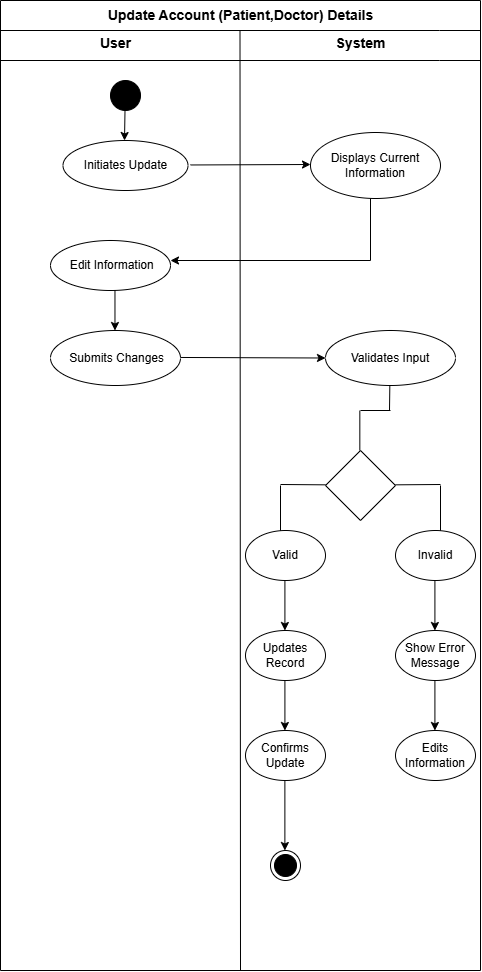

The diagram above was exported from draw.io. Its source (the exported page's mxGraphModel, read from the mxfile embedded in the PNG):
<mxGraphModel dx="1090" dy="668" grid="1" gridSize="10" guides="1" tooltips="1" connect="1" arrows="1" fold="1" page="1" pageScale="1" pageWidth="827" pageHeight="1169" math="0" shadow="0">
  <root>
    <mxCell id="0" />
    <mxCell id="1" parent="0" />
    <mxCell id="ZOwwlby70u47q0kbMS3W-11" value="" style="swimlane;startSize=0;" parent="1" vertex="1">
      <mxGeometry x="200" y="110" width="480" height="970" as="geometry" />
    </mxCell>
    <mxCell id="ZOwwlby70u47q0kbMS3W-15" value="" style="endArrow=none;html=1;rounded=0;exitX=0.5;exitY=1;exitDx=0;exitDy=0;" parent="ZOwwlby70u47q0kbMS3W-11" source="ZOwwlby70u47q0kbMS3W-11" edge="1">
      <mxGeometry width="50" height="50" relative="1" as="geometry">
        <mxPoint x="240" y="680" as="sourcePoint" />
        <mxPoint x="239.5" y="30" as="targetPoint" />
      </mxGeometry>
    </mxCell>
    <mxCell id="ZOwwlby70u47q0kbMS3W-16" value="&lt;font style=&quot;font-size: 14px;&quot;&gt;&lt;b&gt;Update Account (Patient,Doctor) Details&lt;/b&gt;&lt;/font&gt;" style="text;html=1;align=center;verticalAlign=middle;resizable=0;points=[];autosize=1;strokeColor=none;fillColor=none;" parent="ZOwwlby70u47q0kbMS3W-11" vertex="1">
      <mxGeometry x="95" width="290" height="30" as="geometry" />
    </mxCell>
    <mxCell id="ZOwwlby70u47q0kbMS3W-12" value="" style="endArrow=none;html=1;rounded=0;" parent="ZOwwlby70u47q0kbMS3W-11" edge="1">
      <mxGeometry width="50" height="50" relative="1" as="geometry">
        <mxPoint y="30" as="sourcePoint" />
        <mxPoint x="480" y="30" as="targetPoint" />
        <Array as="points">
          <mxPoint x="439" y="30" />
        </Array>
      </mxGeometry>
    </mxCell>
    <mxCell id="ZOwwlby70u47q0kbMS3W-14" value="" style="endArrow=none;html=1;rounded=0;" parent="ZOwwlby70u47q0kbMS3W-11" edge="1">
      <mxGeometry width="50" height="50" relative="1" as="geometry">
        <mxPoint y="60" as="sourcePoint" />
        <mxPoint x="480" y="60" as="targetPoint" />
        <Array as="points">
          <mxPoint x="439" y="60" />
        </Array>
      </mxGeometry>
    </mxCell>
    <mxCell id="ZOwwlby70u47q0kbMS3W-18" value="&lt;font style=&quot;font-size: 14px;&quot;&gt;&lt;b&gt;System&lt;/b&gt;&lt;/font&gt;" style="text;html=1;align=center;verticalAlign=middle;resizable=0;points=[];autosize=1;strokeColor=none;fillColor=none;" parent="ZOwwlby70u47q0kbMS3W-11" vertex="1">
      <mxGeometry x="325" y="28" width="70" height="30" as="geometry" />
    </mxCell>
    <mxCell id="ZOwwlby70u47q0kbMS3W-17" value="&lt;font style=&quot;font-size: 14px;&quot;&gt;&lt;b&gt;User&lt;/b&gt;&lt;/font&gt;" style="text;html=1;align=center;verticalAlign=middle;resizable=0;points=[];autosize=1;strokeColor=none;fillColor=none;" parent="ZOwwlby70u47q0kbMS3W-11" vertex="1">
      <mxGeometry x="90" y="28" width="50" height="30" as="geometry" />
    </mxCell>
    <mxCell id="ZOwwlby70u47q0kbMS3W-19" value="" style="ellipse;fillColor=strokeColor;html=1;" parent="ZOwwlby70u47q0kbMS3W-11" vertex="1">
      <mxGeometry x="110" y="80" width="30" height="30" as="geometry" />
    </mxCell>
    <mxCell id="ZOwwlby70u47q0kbMS3W-20" value="" style="endArrow=classic;html=1;rounded=0;" parent="ZOwwlby70u47q0kbMS3W-11" edge="1">
      <mxGeometry width="50" height="50" relative="1" as="geometry">
        <mxPoint x="124.5" y="110" as="sourcePoint" />
        <mxPoint x="124" y="140" as="targetPoint" />
      </mxGeometry>
    </mxCell>
    <mxCell id="ZOwwlby70u47q0kbMS3W-22" value="Initiates Update" style="ellipse;whiteSpace=wrap;html=1;" parent="ZOwwlby70u47q0kbMS3W-11" vertex="1">
      <mxGeometry x="62.5" y="140" width="125" height="50" as="geometry" />
    </mxCell>
    <mxCell id="ZOwwlby70u47q0kbMS3W-46" value="" style="endArrow=classic;html=1;rounded=0;" parent="ZOwwlby70u47q0kbMS3W-11" edge="1">
      <mxGeometry width="50" height="50" relative="1" as="geometry">
        <mxPoint x="190" y="164.47000000000003" as="sourcePoint" />
        <mxPoint x="310" y="164" as="targetPoint" />
      </mxGeometry>
    </mxCell>
    <mxCell id="ZOwwlby70u47q0kbMS3W-47" value="Displays Current Information" style="ellipse;whiteSpace=wrap;html=1;" parent="ZOwwlby70u47q0kbMS3W-11" vertex="1">
      <mxGeometry x="310" y="132" width="130" height="66" as="geometry" />
    </mxCell>
    <mxCell id="ZOwwlby70u47q0kbMS3W-51" value="" style="endArrow=none;html=1;rounded=0;" parent="ZOwwlby70u47q0kbMS3W-11" edge="1">
      <mxGeometry width="50" height="50" relative="1" as="geometry">
        <mxPoint x="370" y="260" as="sourcePoint" />
        <mxPoint x="370" y="198" as="targetPoint" />
      </mxGeometry>
    </mxCell>
    <mxCell id="ZOwwlby70u47q0kbMS3W-52" value="" style="endArrow=classic;html=1;rounded=0;" parent="ZOwwlby70u47q0kbMS3W-11" edge="1">
      <mxGeometry width="50" height="50" relative="1" as="geometry">
        <mxPoint x="370" y="260" as="sourcePoint" />
        <mxPoint x="170" y="260" as="targetPoint" />
      </mxGeometry>
    </mxCell>
    <mxCell id="ZOwwlby70u47q0kbMS3W-54" value="&amp;nbsp;Edit Information" style="ellipse;whiteSpace=wrap;html=1;" parent="ZOwwlby70u47q0kbMS3W-11" vertex="1">
      <mxGeometry x="50" y="240" width="120" height="50" as="geometry" />
    </mxCell>
    <mxCell id="ZOwwlby70u47q0kbMS3W-55" value="" style="endArrow=classic;html=1;rounded=0;" parent="ZOwwlby70u47q0kbMS3W-11" edge="1">
      <mxGeometry width="50" height="50" relative="1" as="geometry">
        <mxPoint x="114.47000000000003" y="290" as="sourcePoint" />
        <mxPoint x="114.47000000000003" y="330" as="targetPoint" />
      </mxGeometry>
    </mxCell>
    <mxCell id="ZOwwlby70u47q0kbMS3W-56" value="&amp;nbsp;Submits Changes" style="ellipse;whiteSpace=wrap;html=1;" parent="ZOwwlby70u47q0kbMS3W-11" vertex="1">
      <mxGeometry x="50" y="330" width="130" height="55" as="geometry" />
    </mxCell>
    <mxCell id="ZOwwlby70u47q0kbMS3W-57" value="" style="endArrow=classic;html=1;rounded=0;entryX=0;entryY=0.5;entryDx=0;entryDy=0;" parent="ZOwwlby70u47q0kbMS3W-11" target="ZOwwlby70u47q0kbMS3W-58" edge="1">
      <mxGeometry width="50" height="50" relative="1" as="geometry">
        <mxPoint x="180" y="356.97" as="sourcePoint" />
        <mxPoint x="320" y="356.97" as="targetPoint" />
      </mxGeometry>
    </mxCell>
    <mxCell id="ZOwwlby70u47q0kbMS3W-58" value="Validates Input" style="ellipse;whiteSpace=wrap;html=1;" parent="ZOwwlby70u47q0kbMS3W-11" vertex="1">
      <mxGeometry x="325" y="330" width="130" height="55" as="geometry" />
    </mxCell>
    <mxCell id="ZOwwlby70u47q0kbMS3W-59" value="" style="endArrow=none;html=1;rounded=0;" parent="ZOwwlby70u47q0kbMS3W-11" edge="1">
      <mxGeometry width="50" height="50" relative="1" as="geometry">
        <mxPoint x="389" y="410" as="sourcePoint" />
        <mxPoint x="389.3299999999999" y="385" as="targetPoint" />
      </mxGeometry>
    </mxCell>
    <mxCell id="ZOwwlby70u47q0kbMS3W-60" value="" style="rhombus;whiteSpace=wrap;html=1;" parent="ZOwwlby70u47q0kbMS3W-11" vertex="1">
      <mxGeometry x="325" y="450" width="70" height="70" as="geometry" />
    </mxCell>
    <mxCell id="ZOwwlby70u47q0kbMS3W-61" value="" style="endArrow=none;html=1;rounded=0;" parent="ZOwwlby70u47q0kbMS3W-11" edge="1">
      <mxGeometry width="50" height="50" relative="1" as="geometry">
        <mxPoint x="360" y="410" as="sourcePoint" />
        <mxPoint x="390" y="410" as="targetPoint" />
      </mxGeometry>
    </mxCell>
    <mxCell id="ZOwwlby70u47q0kbMS3W-62" value="" style="endArrow=none;html=1;rounded=0;" parent="ZOwwlby70u47q0kbMS3W-11" edge="1">
      <mxGeometry width="50" height="50" relative="1" as="geometry">
        <mxPoint x="359.3299999999999" y="450" as="sourcePoint" />
        <mxPoint x="359.3299999999999" y="410" as="targetPoint" />
      </mxGeometry>
    </mxCell>
    <mxCell id="ZOwwlby70u47q0kbMS3W-63" value="" style="endArrow=none;html=1;rounded=0;" parent="ZOwwlby70u47q0kbMS3W-11" edge="1">
      <mxGeometry width="50" height="50" relative="1" as="geometry">
        <mxPoint x="280" y="484" as="sourcePoint" />
        <mxPoint x="325" y="484.33000000000004" as="targetPoint" />
      </mxGeometry>
    </mxCell>
    <mxCell id="ZOwwlby70u47q0kbMS3W-64" value="" style="endArrow=none;html=1;rounded=0;" parent="ZOwwlby70u47q0kbMS3W-11" edge="1">
      <mxGeometry width="50" height="50" relative="1" as="geometry">
        <mxPoint x="395" y="484.33000000000004" as="sourcePoint" />
        <mxPoint x="440" y="484" as="targetPoint" />
      </mxGeometry>
    </mxCell>
    <mxCell id="ZOwwlby70u47q0kbMS3W-65" value="" style="endArrow=none;html=1;rounded=0;" parent="ZOwwlby70u47q0kbMS3W-11" edge="1">
      <mxGeometry width="50" height="50" relative="1" as="geometry">
        <mxPoint x="280" y="535" as="sourcePoint" />
        <mxPoint x="280" y="485" as="targetPoint" />
      </mxGeometry>
    </mxCell>
    <mxCell id="ZOwwlby70u47q0kbMS3W-67" value="" style="endArrow=none;html=1;rounded=0;" parent="ZOwwlby70u47q0kbMS3W-11" edge="1">
      <mxGeometry width="50" height="50" relative="1" as="geometry">
        <mxPoint x="440" y="535" as="sourcePoint" />
        <mxPoint x="440" y="485" as="targetPoint" />
      </mxGeometry>
    </mxCell>
    <mxCell id="ZOwwlby70u47q0kbMS3W-70" value="Valid" style="ellipse;whiteSpace=wrap;html=1;" parent="ZOwwlby70u47q0kbMS3W-11" vertex="1">
      <mxGeometry x="245" y="530" width="80" height="50" as="geometry" />
    </mxCell>
    <mxCell id="ZOwwlby70u47q0kbMS3W-71" value="Invalid" style="ellipse;whiteSpace=wrap;html=1;" parent="ZOwwlby70u47q0kbMS3W-11" vertex="1">
      <mxGeometry x="395" y="530" width="80" height="50" as="geometry" />
    </mxCell>
    <mxCell id="ZOwwlby70u47q0kbMS3W-73" value="" style="endArrow=classic;html=1;rounded=0;" parent="ZOwwlby70u47q0kbMS3W-11" edge="1">
      <mxGeometry width="50" height="50" relative="1" as="geometry">
        <mxPoint x="284.41" y="580" as="sourcePoint" />
        <mxPoint x="284.41" y="630" as="targetPoint" />
      </mxGeometry>
    </mxCell>
    <mxCell id="ZOwwlby70u47q0kbMS3W-74" value="Updates Record" style="ellipse;whiteSpace=wrap;html=1;" parent="ZOwwlby70u47q0kbMS3W-11" vertex="1">
      <mxGeometry x="245" y="630" width="80" height="50" as="geometry" />
    </mxCell>
    <mxCell id="ZOwwlby70u47q0kbMS3W-75" value="" style="endArrow=classic;html=1;rounded=0;" parent="ZOwwlby70u47q0kbMS3W-11" edge="1">
      <mxGeometry width="50" height="50" relative="1" as="geometry">
        <mxPoint x="284.41" y="680" as="sourcePoint" />
        <mxPoint x="284.41" y="730" as="targetPoint" />
      </mxGeometry>
    </mxCell>
    <mxCell id="ZOwwlby70u47q0kbMS3W-76" value="Confirms Update" style="ellipse;whiteSpace=wrap;html=1;" parent="ZOwwlby70u47q0kbMS3W-11" vertex="1">
      <mxGeometry x="245" y="730" width="80" height="50" as="geometry" />
    </mxCell>
    <mxCell id="ZOwwlby70u47q0kbMS3W-77" value="" style="endArrow=classic;html=1;rounded=0;" parent="ZOwwlby70u47q0kbMS3W-11" edge="1">
      <mxGeometry width="50" height="50" relative="1" as="geometry">
        <mxPoint x="434.4100000000001" y="580" as="sourcePoint" />
        <mxPoint x="434.4100000000001" y="630" as="targetPoint" />
      </mxGeometry>
    </mxCell>
    <mxCell id="ZOwwlby70u47q0kbMS3W-78" value="Show Error Message" style="ellipse;whiteSpace=wrap;html=1;" parent="ZOwwlby70u47q0kbMS3W-11" vertex="1">
      <mxGeometry x="395" y="630" width="80" height="50" as="geometry" />
    </mxCell>
    <mxCell id="ZOwwlby70u47q0kbMS3W-79" value="" style="endArrow=classic;html=1;rounded=0;" parent="ZOwwlby70u47q0kbMS3W-11" edge="1">
      <mxGeometry width="50" height="50" relative="1" as="geometry">
        <mxPoint x="434.4100000000001" y="680" as="sourcePoint" />
        <mxPoint x="434.4100000000001" y="730" as="targetPoint" />
      </mxGeometry>
    </mxCell>
    <mxCell id="ZOwwlby70u47q0kbMS3W-80" value="Edits Information" style="ellipse;whiteSpace=wrap;html=1;" parent="ZOwwlby70u47q0kbMS3W-11" vertex="1">
      <mxGeometry x="395" y="730" width="80" height="50" as="geometry" />
    </mxCell>
    <mxCell id="urhSkBHoHq_nsrfTTZ3u-1" value="" style="endArrow=classic;html=1;rounded=0;" parent="ZOwwlby70u47q0kbMS3W-11" edge="1">
      <mxGeometry width="50" height="50" relative="1" as="geometry">
        <mxPoint x="284.38" y="780" as="sourcePoint" />
        <mxPoint x="284.38" y="850" as="targetPoint" />
      </mxGeometry>
    </mxCell>
    <mxCell id="urhSkBHoHq_nsrfTTZ3u-2" value="" style="ellipse;html=1;shape=endState;fillColor=strokeColor;" parent="ZOwwlby70u47q0kbMS3W-11" vertex="1">
      <mxGeometry x="270" y="850" width="30" height="30" as="geometry" />
    </mxCell>
  </root>
</mxGraphModel>